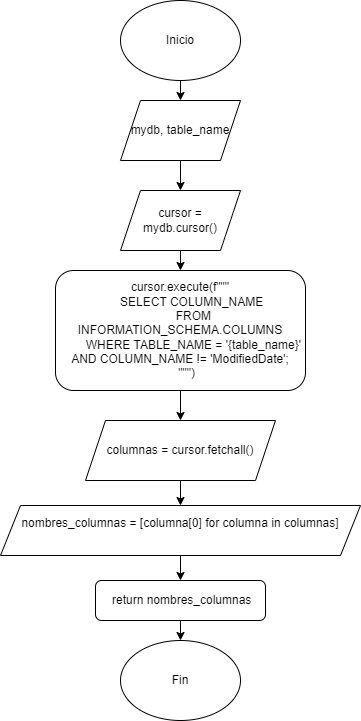

The diagram above was exported from draw.io. Its source (the exported page's mxGraphModel, read from the mxfile embedded in the PNG):
<mxGraphModel dx="384" dy="515" grid="1" gridSize="10" guides="1" tooltips="1" connect="1" arrows="1" fold="1" page="1" pageScale="1" pageWidth="850" pageHeight="1100" math="0" shadow="0">
  <root>
    <mxCell id="0" />
    <mxCell id="1" parent="0" />
    <mxCell id="gUh5TA9iEITUQ7nOX6h2-23" style="edgeStyle=orthogonalEdgeStyle;rounded=0;orthogonalLoop=1;jettySize=auto;html=1;exitX=0.5;exitY=1;exitDx=0;exitDy=0;entryX=0.5;entryY=0;entryDx=0;entryDy=0;" edge="1" parent="1" source="gUh5TA9iEITUQ7nOX6h2-1" target="gUh5TA9iEITUQ7nOX6h2-22">
      <mxGeometry relative="1" as="geometry" />
    </mxCell>
    <mxCell id="gUh5TA9iEITUQ7nOX6h2-1" value="Inicio" style="ellipse;whiteSpace=wrap;html=1;" vertex="1" parent="1">
      <mxGeometry x="140" y="20" width="120" height="80" as="geometry" />
    </mxCell>
    <mxCell id="gUh5TA9iEITUQ7nOX6h2-25" style="edgeStyle=orthogonalEdgeStyle;rounded=0;orthogonalLoop=1;jettySize=auto;html=1;exitX=0.5;exitY=1;exitDx=0;exitDy=0;entryX=0.5;entryY=0;entryDx=0;entryDy=0;" edge="1" parent="1" source="gUh5TA9iEITUQ7nOX6h2-22" target="gUh5TA9iEITUQ7nOX6h2-24">
      <mxGeometry relative="1" as="geometry" />
    </mxCell>
    <mxCell id="gUh5TA9iEITUQ7nOX6h2-22" value="mydb, table_name" style="shape=parallelogram;perimeter=parallelogramPerimeter;whiteSpace=wrap;html=1;fixedSize=1;" vertex="1" parent="1">
      <mxGeometry x="140" y="120" width="120" height="60" as="geometry" />
    </mxCell>
    <mxCell id="gUh5TA9iEITUQ7nOX6h2-28" style="edgeStyle=orthogonalEdgeStyle;rounded=0;orthogonalLoop=1;jettySize=auto;html=1;exitX=0.5;exitY=1;exitDx=0;exitDy=0;entryX=0.5;entryY=0;entryDx=0;entryDy=0;" edge="1" parent="1" source="gUh5TA9iEITUQ7nOX6h2-24" target="gUh5TA9iEITUQ7nOX6h2-27">
      <mxGeometry relative="1" as="geometry" />
    </mxCell>
    <mxCell id="gUh5TA9iEITUQ7nOX6h2-24" value="cursor = mydb.cursor()" style="shape=parallelogram;perimeter=parallelogramPerimeter;whiteSpace=wrap;html=1;fixedSize=1;" vertex="1" parent="1">
      <mxGeometry x="140" y="210" width="120" height="60" as="geometry" />
    </mxCell>
    <mxCell id="gUh5TA9iEITUQ7nOX6h2-30" style="edgeStyle=orthogonalEdgeStyle;rounded=0;orthogonalLoop=1;jettySize=auto;html=1;exitX=0.5;exitY=1;exitDx=0;exitDy=0;entryX=0.5;entryY=0;entryDx=0;entryDy=0;" edge="1" parent="1" source="gUh5TA9iEITUQ7nOX6h2-27" target="gUh5TA9iEITUQ7nOX6h2-29">
      <mxGeometry relative="1" as="geometry" />
    </mxCell>
    <mxCell id="gUh5TA9iEITUQ7nOX6h2-27" value="&lt;div&gt;cursor.execute(f&quot;&quot;&quot;&lt;/div&gt;&lt;div&gt;&amp;nbsp; &amp;nbsp; &amp;nbsp; &amp;nbsp; SELECT COLUMN_NAME&amp;nbsp;&lt;/div&gt;&lt;div&gt;&amp;nbsp; &amp;nbsp; &amp;nbsp; &amp;nbsp; FROM INFORMATION_SCHEMA.COLUMNS&lt;/div&gt;&lt;div&gt;&amp;nbsp; &amp;nbsp; &amp;nbsp; &amp;nbsp; WHERE TABLE_NAME = '{table_name}' AND COLUMN_NAME != 'ModifiedDate';&lt;/div&gt;&lt;div&gt;&amp;nbsp; &amp;nbsp; &quot;&quot;&quot;)&lt;/div&gt;" style="rounded=1;whiteSpace=wrap;html=1;" vertex="1" parent="1">
      <mxGeometry x="75" y="290" width="250" height="120" as="geometry" />
    </mxCell>
    <mxCell id="gUh5TA9iEITUQ7nOX6h2-33" style="edgeStyle=orthogonalEdgeStyle;rounded=0;orthogonalLoop=1;jettySize=auto;html=1;exitX=0.5;exitY=1;exitDx=0;exitDy=0;entryX=0.5;entryY=0;entryDx=0;entryDy=0;" edge="1" parent="1" source="gUh5TA9iEITUQ7nOX6h2-29" target="gUh5TA9iEITUQ7nOX6h2-32">
      <mxGeometry relative="1" as="geometry" />
    </mxCell>
    <mxCell id="gUh5TA9iEITUQ7nOX6h2-29" value="columnas = cursor.fetchall()" style="shape=parallelogram;perimeter=parallelogramPerimeter;whiteSpace=wrap;html=1;fixedSize=1;" vertex="1" parent="1">
      <mxGeometry x="105" y="440" width="190" height="60" as="geometry" />
    </mxCell>
    <mxCell id="gUh5TA9iEITUQ7nOX6h2-35" style="edgeStyle=orthogonalEdgeStyle;rounded=0;orthogonalLoop=1;jettySize=auto;html=1;exitX=0.5;exitY=1;exitDx=0;exitDy=0;entryX=0.5;entryY=0;entryDx=0;entryDy=0;" edge="1" parent="1" source="gUh5TA9iEITUQ7nOX6h2-32" target="gUh5TA9iEITUQ7nOX6h2-34">
      <mxGeometry relative="1" as="geometry" />
    </mxCell>
    <mxCell id="gUh5TA9iEITUQ7nOX6h2-32" value="&lt;div&gt;nombres_columnas = [columna[0] for columna in columnas]&lt;/div&gt;&lt;div&gt;&lt;br&gt;&lt;/div&gt;" style="shape=parallelogram;perimeter=parallelogramPerimeter;whiteSpace=wrap;html=1;fixedSize=1;" vertex="1" parent="1">
      <mxGeometry x="20" y="525" width="360" height="50" as="geometry" />
    </mxCell>
    <mxCell id="gUh5TA9iEITUQ7nOX6h2-37" style="edgeStyle=orthogonalEdgeStyle;rounded=0;orthogonalLoop=1;jettySize=auto;html=1;exitX=0.5;exitY=1;exitDx=0;exitDy=0;entryX=0.5;entryY=0;entryDx=0;entryDy=0;" edge="1" parent="1" source="gUh5TA9iEITUQ7nOX6h2-34" target="gUh5TA9iEITUQ7nOX6h2-36">
      <mxGeometry relative="1" as="geometry" />
    </mxCell>
    <mxCell id="gUh5TA9iEITUQ7nOX6h2-34" value="&amp;nbsp;return nombres_columnas" style="rounded=1;whiteSpace=wrap;html=1;" vertex="1" parent="1">
      <mxGeometry x="115" y="600" width="170" height="40" as="geometry" />
    </mxCell>
    <mxCell id="gUh5TA9iEITUQ7nOX6h2-36" value="Fin" style="ellipse;whiteSpace=wrap;html=1;" vertex="1" parent="1">
      <mxGeometry x="140" y="660" width="120" height="80" as="geometry" />
    </mxCell>
  </root>
</mxGraphModel>